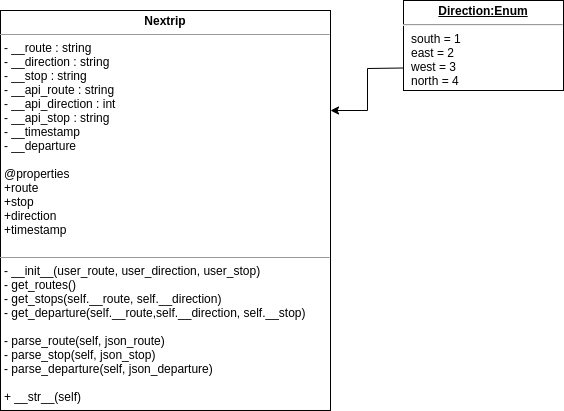

The diagram above was exported from draw.io. Its source (the exported page's mxGraphModel, read from the mxfile embedded in the PNG):
<mxGraphModel dx="1422" dy="681" grid="1" gridSize="10" guides="1" tooltips="1" connect="1" arrows="1" fold="1" page="1" pageScale="1" pageWidth="827" pageHeight="1169" math="0" shadow="0">
  <root>
    <mxCell id="WIyWlLk6GJQsqaUBKTNV-0" />
    <mxCell id="WIyWlLk6GJQsqaUBKTNV-1" parent="WIyWlLk6GJQsqaUBKTNV-0" />
    <mxCell id="4Jb8JX7nirPmbnIBIoWu-1" value="&lt;p style=&quot;margin: 0px ; margin-top: 4px ; text-align: center&quot;&gt;&lt;b&gt;Nextrip&lt;/b&gt;&lt;/p&gt;&lt;hr size=&quot;1&quot;&gt;&lt;p style=&quot;margin: 0px ; margin-left: 4px&quot;&gt;- __route : string&lt;/p&gt;&lt;p style=&quot;margin: 0px ; margin-left: 4px&quot;&gt;- __direction : string&lt;/p&gt;&lt;p style=&quot;margin: 0px ; margin-left: 4px&quot;&gt;- __stop : string&lt;/p&gt;&lt;p style=&quot;margin: 0px ; margin-left: 4px&quot;&gt;- __api_route : string&lt;/p&gt;&lt;p style=&quot;margin: 0px ; margin-left: 4px&quot;&gt;- __api_direction : int&lt;/p&gt;&lt;p style=&quot;margin: 0px ; margin-left: 4px&quot;&gt;- __api_stop : string&lt;/p&gt;&lt;p style=&quot;margin: 0px ; margin-left: 4px&quot;&gt;&lt;span style=&quot;background-color: rgb(255 , 255 , 255)&quot;&gt;- __timestamp&lt;/span&gt;&lt;/p&gt;&lt;p style=&quot;margin: 0px ; margin-left: 4px&quot;&gt;&lt;span style=&quot;background-color: rgb(255 , 255 , 255)&quot;&gt;- __departure&lt;/span&gt;&lt;/p&gt;&lt;p style=&quot;margin: 0px ; margin-left: 4px&quot;&gt;&lt;span style=&quot;background-color: rgb(255 , 255 , 255)&quot;&gt;&lt;br&gt;&lt;/span&gt;&lt;/p&gt;&lt;p style=&quot;margin: 0px ; margin-left: 4px&quot;&gt;&lt;span style=&quot;background-color: rgb(255 , 255 , 255)&quot;&gt;@properties&lt;/span&gt;&lt;/p&gt;&lt;p style=&quot;margin: 0px ; margin-left: 4px&quot;&gt;&lt;span style=&quot;background-color: rgb(255 , 255 , 255)&quot;&gt;+route&lt;/span&gt;&lt;/p&gt;&lt;p style=&quot;margin: 0px ; margin-left: 4px&quot;&gt;&lt;span style=&quot;background-color: rgb(255 , 255 , 255)&quot;&gt;+stop&lt;/span&gt;&lt;/p&gt;&lt;p style=&quot;margin: 0px ; margin-left: 4px&quot;&gt;&lt;span style=&quot;background-color: rgb(255 , 255 , 255)&quot;&gt;+direction&lt;/span&gt;&lt;/p&gt;&lt;p style=&quot;margin: 0px ; margin-left: 4px&quot;&gt;&lt;span style=&quot;background-color: rgb(255 , 255 , 255)&quot;&gt;+timestamp&lt;/span&gt;&lt;/p&gt;&lt;p style=&quot;margin: 0px ; margin-left: 4px&quot;&gt;&lt;span style=&quot;background-color: rgb(199 , 199 , 199)&quot;&gt;&lt;br&gt;&lt;/span&gt;&lt;/p&gt;&lt;hr size=&quot;1&quot;&gt;&lt;p style=&quot;margin: 0px ; margin-left: 4px&quot;&gt;- __init__(user_route, user_direction, user_stop)&lt;/p&gt;&lt;p style=&quot;margin: 0px ; margin-left: 4px&quot;&gt;- get_routes()&lt;/p&gt;&lt;p style=&quot;margin: 0px ; margin-left: 4px&quot;&gt;- get_stops(self.__route, self.__direction)&lt;/p&gt;&lt;p style=&quot;margin: 0px ; margin-left: 4px&quot;&gt;- get_departure(self.__route,self.__direction, self.__stop)&lt;/p&gt;&lt;p style=&quot;margin: 0px ; margin-left: 4px&quot;&gt;&lt;br&gt;&lt;/p&gt;&lt;p style=&quot;margin: 0px ; margin-left: 4px&quot;&gt;- parse_route(self, json_route)&lt;/p&gt;&lt;p style=&quot;margin: 0px ; margin-left: 4px&quot;&gt;- parse_stop(self, json_stop)&lt;/p&gt;&lt;p style=&quot;margin: 0px ; margin-left: 4px&quot;&gt;- parse_departure(self, json_departure)&lt;/p&gt;&lt;p style=&quot;margin: 0px ; margin-left: 4px&quot;&gt;&lt;br&gt;&lt;/p&gt;&lt;p style=&quot;margin: 0px ; margin-left: 4px&quot;&gt;+ __str__(self)&lt;/p&gt;&lt;p style=&quot;margin: 0px ; margin-left: 4px&quot;&gt;&lt;br&gt;&lt;/p&gt;" style="verticalAlign=top;align=left;overflow=fill;fontSize=12;fontFamily=Helvetica;html=1;" parent="WIyWlLk6GJQsqaUBKTNV-1" vertex="1">
      <mxGeometry x="110" y="160" width="330" height="400" as="geometry" />
    </mxCell>
    <mxCell id="4Jb8JX7nirPmbnIBIoWu-3" style="edgeStyle=orthogonalEdgeStyle;rounded=0;orthogonalLoop=1;jettySize=auto;html=1;exitX=0;exitY=0.75;exitDx=0;exitDy=0;entryX=1;entryY=0.25;entryDx=0;entryDy=0;" parent="WIyWlLk6GJQsqaUBKTNV-1" source="4Jb8JX7nirPmbnIBIoWu-2" target="4Jb8JX7nirPmbnIBIoWu-1" edge="1">
      <mxGeometry relative="1" as="geometry" />
    </mxCell>
    <mxCell id="4Jb8JX7nirPmbnIBIoWu-2" value="&lt;p style=&quot;margin: 0px ; margin-top: 4px ; text-align: center ; text-decoration: underline&quot;&gt;&lt;b&gt;Direction:Enum&lt;/b&gt;&lt;/p&gt;&lt;hr&gt;&lt;p style=&quot;margin: 0px ; margin-left: 8px&quot;&gt;south = 1&lt;br&gt;east = 2&lt;/p&gt;&lt;p style=&quot;margin: 0px ; margin-left: 8px&quot;&gt;west = 3&lt;/p&gt;&lt;p style=&quot;margin: 0px ; margin-left: 8px&quot;&gt;north = 4&lt;/p&gt;" style="verticalAlign=top;align=left;overflow=fill;fontSize=12;fontFamily=Helvetica;html=1;" parent="WIyWlLk6GJQsqaUBKTNV-1" vertex="1">
      <mxGeometry x="513" y="150" width="160" height="90" as="geometry" />
    </mxCell>
  </root>
</mxGraphModel>